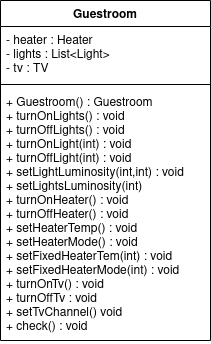

The diagram above was exported from draw.io. Its source (the exported page's mxGraphModel, read from the mxfile embedded in the PNG):
<mxGraphModel dx="1107" dy="600" grid="1" gridSize="10" guides="1" tooltips="1" connect="1" arrows="1" fold="1" page="1" pageScale="1" pageWidth="827" pageHeight="1169" math="0" shadow="0">
  <root>
    <mxCell id="WIyWlLk6GJQsqaUBKTNV-0" />
    <mxCell id="WIyWlLk6GJQsqaUBKTNV-1" parent="WIyWlLk6GJQsqaUBKTNV-0" />
    <mxCell id="PiBv0PcFo16NkA-1zVy4-0" value="Guestroom" style="swimlane;fontStyle=1;align=center;verticalAlign=top;childLayout=stackLayout;horizontal=1;startSize=26;horizontalStack=0;resizeParent=1;resizeParentMax=0;resizeLast=0;collapsible=1;marginBottom=0;" vertex="1" parent="WIyWlLk6GJQsqaUBKTNV-1">
      <mxGeometry x="340" y="270" width="210" height="340" as="geometry" />
    </mxCell>
    <mxCell id="PiBv0PcFo16NkA-1zVy4-1" value="- heater : Heater&#10;- lights : List&lt;Light&gt;&#10;- tv : TV&#10;&#10;&#10;" style="text;strokeColor=none;fillColor=none;align=left;verticalAlign=top;spacingLeft=4;spacingRight=4;overflow=hidden;rotatable=0;points=[[0,0.5],[1,0.5]];portConstraint=eastwest;" vertex="1" parent="PiBv0PcFo16NkA-1zVy4-0">
      <mxGeometry y="26" width="210" height="54" as="geometry" />
    </mxCell>
    <mxCell id="PiBv0PcFo16NkA-1zVy4-2" value="" style="line;strokeWidth=1;fillColor=none;align=left;verticalAlign=middle;spacingTop=-1;spacingLeft=3;spacingRight=3;rotatable=0;labelPosition=right;points=[];portConstraint=eastwest;" vertex="1" parent="PiBv0PcFo16NkA-1zVy4-0">
      <mxGeometry y="80" width="210" height="8" as="geometry" />
    </mxCell>
    <mxCell id="PiBv0PcFo16NkA-1zVy4-3" value="+ Guestroom() : Guestroom&#10;+ turnOnLights() : void&#10;+ turnOffLights() : void &#10;+ turnOnLight(int) : void&#10;+ turnOffLight(int) : void&#10;+ setLightLuminosity(int,int) : void&#10;+ setLightsLuminosity(int)&#10;+ turnOnHeater() : void&#10;+ turnOffHeater() : void&#10;+ setHeaterTemp() : void&#10;+ setHeaterMode() : void&#10;+ setFixedHeaterTem(int) : void&#10;+ setFixedHeaterMode(int) : void&#10;+ turnOnTv() : void&#10;+ turnOffTv : void&#10;+ setTvChannel() void&#10;+ check() : void&#10;" style="text;strokeColor=none;fillColor=none;align=left;verticalAlign=top;spacingLeft=4;spacingRight=4;overflow=hidden;rotatable=0;points=[[0,0.5],[1,0.5]];portConstraint=eastwest;" vertex="1" parent="PiBv0PcFo16NkA-1zVy4-0">
      <mxGeometry y="88" width="210" height="252" as="geometry" />
    </mxCell>
  </root>
</mxGraphModel>